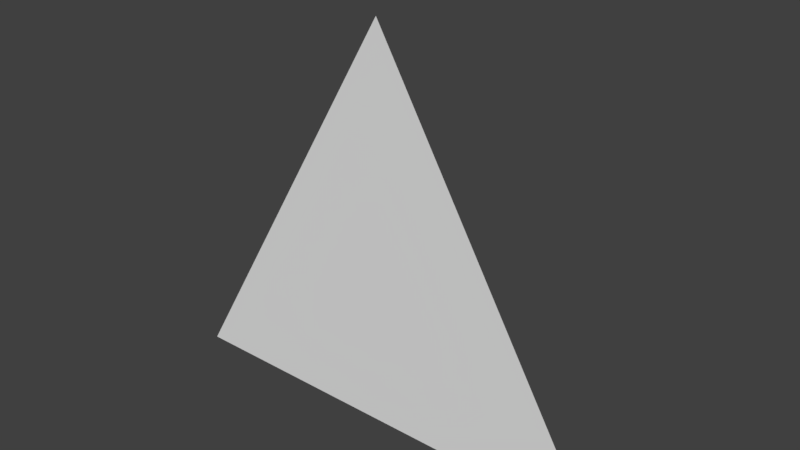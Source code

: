 # Source: PolyTriangle.blend  (saved by Blender 2.76.11; exported with 4.5.12 LTS)
import bpy
from mathutils import Matrix  # noqa: F401  (used for matrix-valued properties, if any)

bpy.ops.wm.read_factory_settings(use_empty=True)
scene = bpy.context.scene
scene.name = 'Scene'

# ---- collections
col_collection_1 = bpy.data.collections.new('Collection 1'); scene.collection.children.link(col_collection_1)

# ---- world
world_world = bpy.data.worlds.new('World'); scene.world = world_world
world_world.color = (0.05088, 0.05088, 0.05088)
world_world.use_sun_shadow = False
world_world.sun_shadow_jitter_overblur = 0.0
world_world.cycles.sampling_method = 'MANUAL'

# ---- meshes
me_triangle_mesh = bpy.data.meshes.new('Triangle Mesh')
me_triangle_mesh.from_pydata([(0.8, 1.327e-07, -0.6453), (-0.8, -1.089e-07, -0.6453), (9.6e-15, -8.345e-08, 0.7307)], [], [(0, 1, 2)])
me_triangle_mesh.use_remesh_preserve_volume = False
me_triangle_mesh.use_remesh_preserve_attributes = False
me_triangle_mesh.use_mirror_vertex_groups = False
me_triangle_mesh.update()
me_triangle_border_mesh = bpy.data.meshes.new('Triangle Border Mesh')
me_triangle_border_mesh.from_pydata([(-1.0, -5.96e-08, -0.76), (1.0, -5.96e-08, -0.76), (0.0, 5.96e-08, 0.96)], [], [(0, 1, 2)])
me_triangle_border_mesh.use_remesh_preserve_volume = False
me_triangle_border_mesh.use_remesh_preserve_attributes = False
me_triangle_border_mesh.use_mirror_vertex_groups = False
me_triangle_border_mesh.update()
me_mouth_mesh = bpy.data.meshes.new('Mouth Mesh')
me_mouth_mesh.from_pydata([(-0.2, 0.1333, -6.543e-08), (0.2, 0.1333, -6.543e-08), (-1.406e-16, 0.1333, -6.543e-08), (0.3, 0.03333, 2.517e-09), (-0.3, 0.03333, 2.517e-09), (-0.1, 0.03333, -7.298e-08), (0.1, 0.03333, -7.298e-08), (-1.295e-16, -0.1167, 6.669e-08)], [], [(4, 7, 3, 1, 6, 2, 5, 0)])
me_mouth_mesh.use_remesh_preserve_volume = False
me_mouth_mesh.use_remesh_preserve_attributes = False
me_mouth_mesh.use_mirror_vertex_groups = False
me_mouth_mesh.update()
me_iris_mesh = bpy.data.meshes.new('Iris Mesh')
me_iris_mesh.from_pydata([(0.3142, 0.4, 2.401e-07), (-0.3142, 0.4, -1.797e-07), (0.4142, -5.96e-08, 2.099e-07), (-0.4142, 5.96e-08, -2.099e-07), (0.3142, -0.4, 1.797e-07), (-0.3142, -0.4, -2.401e-07), (0.2142, -0.6, 1.646e-07), (-0.2142, -0.6, -2.552e-07), (0.2142, 0.6, 2.552e-07), (-0.2142, 0.6, -1.646e-07), (-2.22e-17, 0.7, 5.285e-08), (2.22e-17, -0.7, -5.285e-08)], [], [(1, 0, 2, 3), (3, 2, 4, 5), (5, 4, 6, 7), (0, 1, 9, 8), (8, 9, 10), (7, 6, 11)])
me_iris_mesh.use_remesh_preserve_volume = False
me_iris_mesh.use_remesh_preserve_attributes = False
me_iris_mesh.use_mirror_vertex_groups = False
me_iris_mesh.update()
me_eye_mesh = bpy.data.meshes.new('Eye Mesh')
me_eye_mesh.from_pydata([(-2.406e-17, -0.8917, 8.179e-09), (-0.5, -0.7917, 1.573e-08), (-5.181e-17, 1.233, 1.762e-08), (-0.5, 0.9833, -1.258e-09), (0.5, -0.7917, 1.573e-08), (0.5, 0.9833, -1.258e-09), (1.0, -0.5917, 3.083e-08), (1.0, 0.5833, -3.146e-08), (1.25, -0.2917, 7.613e-08), (1.375, -0.04167, -5.977e-08), (-1.0, -0.5917, 3.083e-08), (-1.0, 0.5833, -3.146e-08), (-1.25, -0.2917, 3.083e-08), (-1.375, -0.04167, -9.752e-08)], [], [(2, 0, 1, 3), (0, 2, 5, 4), (4, 5, 7, 6), (6, 7, 9, 8), (3, 1, 10, 11), (11, 10, 12, 13)])
me_eye_mesh.use_remesh_preserve_volume = False
me_eye_mesh.use_remesh_preserve_attributes = False
me_eye_mesh.use_mirror_vertex_groups = False
me_eye_mesh.update()

# ---- objects
ob_triangle = bpy.data.objects.new('Triangle', me_triangle_mesh)
ob_triangle_border = bpy.data.objects.new('Triangle Border', me_triangle_border_mesh)
ob_mouth = bpy.data.objects.new('Mouth', me_mouth_mesh)
ob_iris = bpy.data.objects.new('Iris', me_iris_mesh)
ob_eye = bpy.data.objects.new('Eye', me_eye_mesh)

# ---- transforms, parenting, visibility, modifiers, constraints
ob_triangle.location = (-0.0009745, 0.09601, -5.96e-08)
ob_triangle.rotation_euler = (0.0, -0.0, 6.283)
ob_triangle.lineart.crease_threshold = 0.0
ob_triangle_border.location = (-0.0009745, -0.00399, -5.96e-08)
ob_triangle_border.rotation_euler = (0.0, -0.0, 3.142)
ob_triangle_border.lineart.crease_threshold = 0.0
ob_mouth.location = (-0.0006497, 0.196, -0.4007)
ob_mouth.rotation_euler = (1.571, 2.22e-16, 3.142)
ob_mouth.scale = (0.6, 0.6, 0.6)
ob_mouth.lineart.crease_threshold = 0.0
ob_iris.location = (8.127e-05, 0.256, -0.002175)
ob_iris.rotation_euler = (1.571, 2.22e-16, 6.283)
ob_iris.scale = (0.24, 0.24, 0.24)
ob_iris.lineart.crease_threshold = 0.0
ob_eye.location = (8.126e-05, 0.196, -0.002174)
ob_eye.rotation_euler = (1.571, 2.22e-16, 6.283)
ob_eye.scale = (0.24, 0.24, 0.24)
ob_eye.lineart.crease_threshold = 0.0

# ---- collection membership
col_collection_1.objects.link(ob_triangle)
col_collection_1.objects.link(ob_triangle_border)
col_collection_1.objects.link(ob_mouth)
col_collection_1.objects.link(ob_iris)
col_collection_1.objects.link(ob_eye)

# ---- scene / render settings (as saved in the file)
scene.frame_start = 1; scene.frame_end = 250; scene.frame_set(1)
scene.render.engine = 'BLENDER_EEVEE_NEXT'
scene.render.resolution_percentage = 50
scene.render.dither_intensity = 0.0
scene.cycles.use_denoising = False
scene.cycles.samples = 128
scene.cycles.sampling_pattern = 'TABULATED_SOBOL'
scene.cycles.light_sampling_threshold = 0.0
scene.cycles.use_adaptive_sampling = False
scene.cycles.use_light_tree = False
scene.cycles.blur_glossy = 0.0
scene.cycles.sample_clamp_indirect = 0.0
scene.view_settings.view_transform = 'Standard'
bpy.context.view_layer.update()

# ---- added for rendering (the .blend has no active camera and no usable light): camera, sun
cam_auto = bpy.data.cameras.new('AutoCamera')
cam_auto.lens = 50.0
cam_auto.sensor_width = 36.0
cam_auto.clip_end = 1000.0
ob_auto_camera = bpy.data.objects.new('AutoCamera', cam_auto)
scene.collection.objects.link(ob_auto_camera)
ob_auto_camera.location = (2.45148, -2.81694, 2.06196)
ob_auto_camera.rotation_euler = (1.09748, -7.21219e-08, 0.694738)
scene.camera = ob_auto_camera
light_auto_sun = bpy.data.lights.new('AutoSun', 'SUN')
light_auto_sun.energy = 3.0
light_auto_sun.angle = 0.0523599
ob_auto_sun = bpy.data.objects.new('AutoSun', light_auto_sun)
scene.collection.objects.link(ob_auto_sun)
ob_auto_sun.rotation_euler = (0.872665, 0.174533, 0.523599)
bpy.context.view_layer.update()
